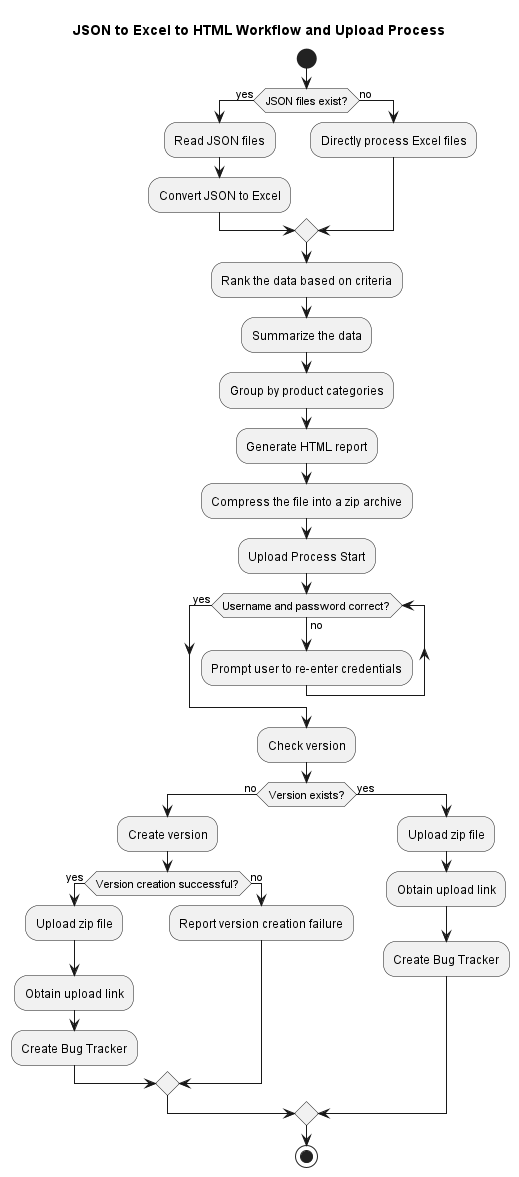

The diagram above was rendered by PlantUML. Its source (embedded in the PNG):
@startuml CVE3000_Data_Processing_Workflow
title JSON to Excel to HTML Workflow and Upload Process

start
if (JSON files exist?) then (yes)
    :Read JSON files;
    :Convert JSON to Excel;
else (no)
    :Directly process Excel files;
endif
:Rank the data based on criteria;
:Summarize the data;
:Group by product categories;
:Generate HTML report;
:Compress the file into a zip archive;

:Upload Process Start;
while (Username and password correct?) is (no)
    :Prompt user to re-enter credentials;
endwhile (yes)
:Check version;
if (Version exists?) then (no)
    :Create version;
    if (Version creation successful?) then (yes)
        :Upload zip file;
        :Obtain upload link;
        :Create Bug Tracker;
    else (no)
        :Report version creation failure;
    endif
else (yes)
    :Upload zip file;
    :Obtain upload link;
    :Create Bug Tracker;
endif

stop
@enduml